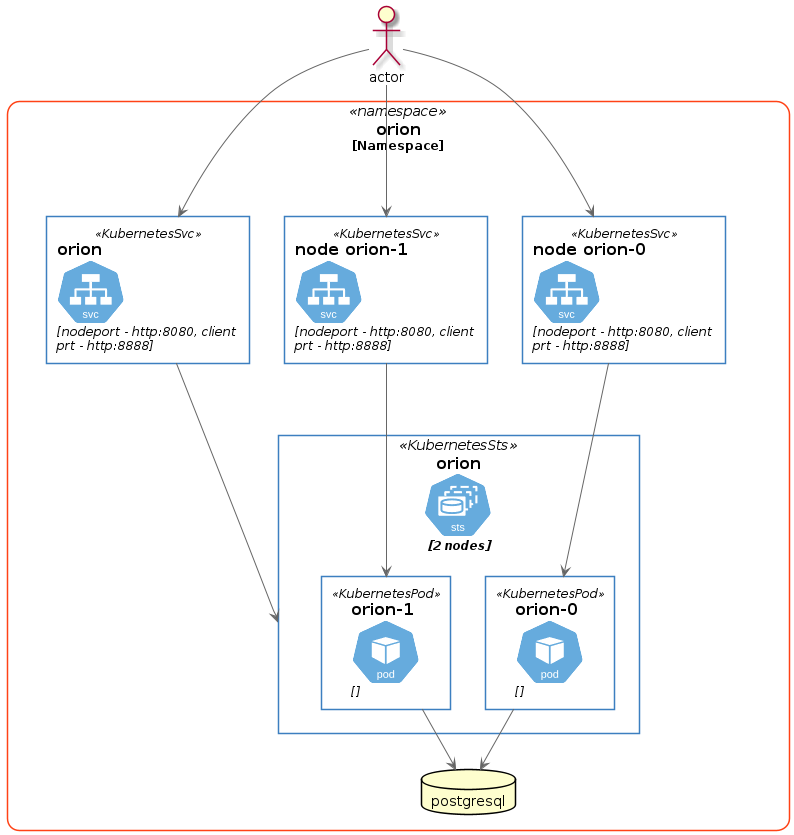

The diagram above was rendered by PlantUML. Its source (embedded in the PNG):
@startuml orion

' Kubernetes
!define KubernetesPuml https://raw.githubusercontent.com/dcasati/kubernetes-PlantUML/master/dist

!include KubernetesPuml/kubernetes_Common.puml
!include KubernetesPuml/kubernetes_Context.puml
!include KubernetesPuml/OSS/KubernetesDeploy.puml
!include KubernetesPuml/OSS/KubernetesSts.puml
!include KubernetesPuml/OSS/KubernetesSvc.puml
!include KubernetesPuml/OSS/KubernetesPvc.puml
!include KubernetesPuml/OSS/KubernetesPod.puml
!include KubernetesPuml/OSS/KubernetesCm.puml
!include KubernetesPuml/OSS/KubernetesJob.puml


Namespace_Boundary(daml,"orion") {
  !include orion-unboxed.plantuml
}

actor actor
actor --> orionsvc
actor --> orionsvc0
actor --> orionsvc1

@enduml